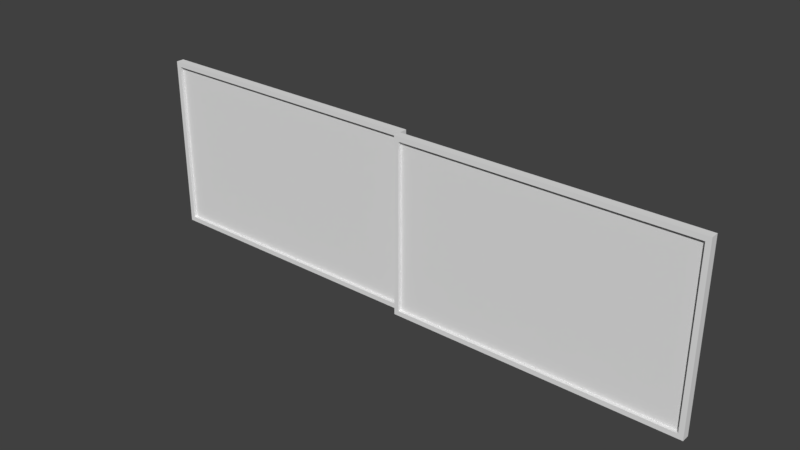 # Source: IndoorTexturedDoor.blend  (saved by Blender 2.79.0; exported with 4.5.12 LTS)
import bpy
from mathutils import Matrix  # noqa: F401  (used for matrix-valued properties, if any)

bpy.ops.wm.read_factory_settings(use_empty=True)
scene = bpy.context.scene
scene.name = 'Scene'

# ---- collections
col_collection_1 = bpy.data.collections.new('Collection 1'); scene.collection.children.link(col_collection_1)

# ---- materials (node trees are filled in below, after node groups)
mat_material = bpy.data.materials.new('Material')
mat_material.alpha_threshold = 0.0
mat_material.use_transparent_shadow = False
mat_material.roughness = 0.5
mat_material.line_color = (0.0, 0.0, 0.0, 1.0)

# ---- material node trees

# ---- world
world_world = bpy.data.worlds.new('World'); scene.world = world_world
world_world.color = (0.05088, 0.05088, 0.05088)
world_world.use_sun_shadow = False
world_world.sun_shadow_jitter_overblur = 0.0
world_world.cycles.sampling_method = 'MANUAL'

# ---- meshes
me_cube_007 = bpy.data.meshes.new('Cube.007')
me_cube_007.from_pydata([(-1.92, 1.77, 0.03), (-1.92, 0.03, 0.03), (-1.93, 0.03, 0.03), (-1.93, 1.77, 0.03), (-1.92, 1.77, 1.07), (-1.92, 0.03, 1.07), (-1.93, 0.03, 1.07), (-1.93, 1.77, 1.07)], [], [(0, 1, 2, 3), (4, 7, 6, 5), (0, 4, 5, 1), (1, 5, 6, 2), (2, 6, 7, 3), (4, 0, 3, 7)])
me_cube_007.materials.append(mat_material)
me_cube_007.use_remesh_preserve_volume = False
me_cube_007.use_remesh_preserve_attributes = False
me_cube_007.use_mirror_vertex_groups = False
me_cube_007.update()
me_cube_006 = bpy.data.meshes.new('Cube.006')
me_cube_006.from_pydata([(-1.9, 0.03, -1.344e-06), (-1.9, 1.77, -3.709e-05), (-1.95, 1.77, -3.709e-05), (-1.95, 0.03, -1.344e-06), (-1.9, 0.03, 1.1), (-1.9, 1.77, 1.1), (-1.95, 1.77, 1.1), (-1.95, 0.03, 1.1), (-1.9, 1.8, 1.07), (-1.9, 1.8, 0.03011), (-1.9, -5.645e-07, 1.07), (-1.9, -4.453e-07, 0.03011), (-1.95, -8.769e-08, 1.07), (-1.95, -8.769e-08, 0.03011), (-1.95, 1.8, 1.07), (-1.95, 1.8, 0.03011), (-1.95, 0.03, 0.03011), (-1.95, 0.03, 1.07), (-1.95, 1.77, 0.03007), (-1.95, 1.77, 1.07), (-1.9, 1.77, 0.03007), (-1.9, 1.77, 1.07), (-1.9, 0.03, 0.03011), (-1.9, 0.03, 1.07), (-1.95, 1.8, 1.1), (-1.95, 3.152e-08, 1.1), (-1.9, -8.029e-07, 1.1), (-1.9, 1.8, 1.1), (-1.95, 1.8, 0.0), (-1.95, -8.769e-08, 0.0), (-1.9, -3.261e-07, 0.0), (-1.9, 1.8, 0.0)], [], [(31, 1, 2, 28), (27, 24, 6, 5), (1, 0, 3, 2), (8, 27, 5, 21), (5, 6, 7, 4), (21, 5, 4, 23), (3, 16, 18, 2), (27, 8, 14, 24), (17, 19, 21, 23), (2, 18, 15, 28), (8, 9, 15, 14), (18, 19, 14, 15), (0, 22, 11, 30), (12, 25, 7, 17), (22, 23, 10, 11), (30, 11, 13, 29), (17, 7, 6, 19), (11, 10, 12, 13), (19, 6, 24, 14), (0, 30, 29, 3), (9, 31, 28, 15), (23, 4, 26, 10), (4, 7, 25, 26), (10, 26, 25, 12), (29, 13, 16, 3), (13, 12, 17, 16), (1, 20, 22, 0), (18, 20, 21, 19), (31, 9, 20, 1), (9, 8, 21, 20), (16, 17, 23, 22), (16, 22, 20, 18)])
me_cube_006.materials.append(mat_material)
me_cube_006.use_remesh_preserve_volume = False
me_cube_006.use_remesh_preserve_attributes = False
me_cube_006.use_mirror_vertex_groups = False
me_cube_006.update()
me_cube_005 = bpy.data.meshes.new('Cube.005')
me_cube_005.from_pydata([(-1.97, -0.03, 0.03), (-1.97, -1.77, 0.03), (-1.98, -1.77, 0.03), (-1.98, -0.03, 0.03), (-1.97, -0.03, 1.07), (-1.97, -1.77, 1.07), (-1.98, -1.77, 1.07), (-1.98, -0.03, 1.07)], [], [(0, 1, 2, 3), (4, 7, 6, 5), (0, 4, 5, 1), (1, 5, 6, 2), (2, 6, 7, 3), (4, 0, 3, 7)])
me_cube_005.materials.append(mat_material)
me_cube_005.use_remesh_preserve_volume = False
me_cube_005.use_remesh_preserve_attributes = False
me_cube_005.use_mirror_vertex_groups = False
me_cube_005.update()
me_cube_003 = bpy.data.meshes.new('Cube.003')
me_cube_003.from_pydata([(-1.95, -1.77, -1.344e-06), (-1.95, -0.03, -3.709e-05), (-2.0, -0.03, -3.709e-05), (-2.0, -1.77, -1.344e-06), (-1.95, -1.77, 1.1), (-1.95, -0.03, 1.1), (-2.0, -0.03, 1.1), (-2.0, -1.77, 1.1), (-1.95, -6.875e-07, 1.07), (-1.95, -5.235e-07, 0.03011), (-1.95, -1.8, 1.07), (-1.95, -1.8, 0.03011), (-2.0, -1.8, 1.07), (-2.0, -1.8, 0.03011), (-2.0, -2.106e-07, 1.07), (-2.0, -4.671e-08, 0.03011), (-2.0, -1.77, 0.03011), (-2.0, -1.77, 1.07), (-2.0, -0.03, 0.03007), (-2.0, -0.03, 1.07), (-1.95, -0.03, 0.03007), (-1.95, -0.03, 1.07), (-1.95, -1.77, 0.03011), (-1.95, -1.77, 1.07), (-2.0, -3.671e-07, 1.1), (-2.0, -1.8, 1.1), (-1.95, -1.8, 1.1), (-1.95, -8.439e-07, 1.1), (-2.0, 1.098e-07, 0.0), (-2.0, -1.8, 0.0), (-1.95, -1.8, 0.0), (-1.95, -3.671e-07, 0.0)], [], [(31, 1, 2, 28), (27, 24, 6, 5), (1, 0, 3, 2), (8, 27, 5, 21), (5, 6, 7, 4), (21, 5, 4, 23), (3, 16, 18, 2), (27, 8, 14, 24), (17, 19, 21, 23), (2, 18, 15, 28), (8, 9, 15, 14), (18, 19, 14, 15), (0, 22, 11, 30), (12, 25, 7, 17), (22, 23, 10, 11), (30, 11, 13, 29), (17, 7, 6, 19), (11, 10, 12, 13), (19, 6, 24, 14), (0, 30, 29, 3), (9, 31, 28, 15), (23, 4, 26, 10), (4, 7, 25, 26), (10, 26, 25, 12), (29, 13, 16, 3), (13, 12, 17, 16), (1, 20, 22, 0), (18, 20, 21, 19), (31, 9, 20, 1), (9, 8, 21, 20), (16, 17, 23, 22), (16, 22, 20, 18)])
me_cube_003.materials.append(mat_material)
me_cube_003.use_remesh_preserve_volume = False
me_cube_003.use_remesh_preserve_attributes = False
me_cube_003.use_mirror_vertex_groups = False
me_cube_003.update()

# ---- objects
ob_cube_005 = bpy.data.objects.new('Cube.005', me_cube_007)
ob_cube_003 = bpy.data.objects.new('Cube.003', me_cube_006)
ob_cube_004 = bpy.data.objects.new('Cube.004', me_cube_005)
ob_cube_002 = bpy.data.objects.new('Cube.002', me_cube_003)

# ---- transforms, parenting, visibility, modifiers, constraints
ob_cube_005.location = (0.0, 0.0, 0.0)
ob_cube_005.rotation_euler = (0.0, -0.0, 1.571)
ob_cube_005.lock_rotations_4d = False
ob_cube_005.empty_display_type = 'ARROWS'
ob_cube_005.lineart.crease_threshold = 0.0
ob_cube_003.location = (0.0, 0.0, 0.0)
ob_cube_003.rotation_euler = (0.0, -0.0, 1.571)
ob_cube_003.lock_rotations_4d = False
ob_cube_003.empty_display_type = 'ARROWS'
ob_cube_003.lineart.crease_threshold = 0.0
ob_cube_004.location = (0.0, 0.0, 0.0)
ob_cube_004.rotation_euler = (0.0, -0.0, 1.571)
ob_cube_004.lock_rotations_4d = False
ob_cube_004.empty_display_type = 'ARROWS'
ob_cube_004.lineart.crease_threshold = 0.0
ob_cube_002.location = (0.0, 0.0, 0.0)
ob_cube_002.rotation_euler = (0.0, -0.0, 1.571)
ob_cube_002.lock_rotations_4d = False
ob_cube_002.empty_display_type = 'ARROWS'
ob_cube_002.lineart.crease_threshold = 0.0

# ---- collection membership
col_collection_1.objects.link(ob_cube_005)
col_collection_1.objects.link(ob_cube_003)
col_collection_1.objects.link(ob_cube_004)
col_collection_1.objects.link(ob_cube_002)

# ---- scene / render settings (as saved in the file)
scene.frame_start = 1; scene.frame_end = 250; scene.frame_set(0)
scene.render.engine = 'BLENDER_EEVEE_NEXT'
scene.render.resolution_percentage = 50
scene.render.dither_intensity = 0.0
scene.cycles.use_denoising = False
scene.cycles.samples = 128
scene.cycles.sampling_pattern = 'TABULATED_SOBOL'
scene.cycles.light_sampling_threshold = 0.0
scene.cycles.use_adaptive_sampling = False
scene.cycles.use_light_tree = False
scene.cycles.blur_glossy = 0.0
scene.cycles.sample_clamp_indirect = 0.0
scene.view_settings.view_transform = 'Standard'
bpy.context.view_layer.update()

# ---- added for rendering (the .blend has no active camera and no usable light): camera, sun
cam_auto = bpy.data.cameras.new('AutoCamera')
cam_auto.lens = 50.0
cam_auto.sensor_width = 36.0
cam_auto.clip_end = 1000.0
ob_auto_camera = bpy.data.objects.new('AutoCamera', cam_auto)
scene.collection.objects.link(ob_auto_camera)
ob_auto_camera.location = (3.48407, -6.13088, 3.33724)
ob_auto_camera.rotation_euler = (1.09748, -7.21219e-08, 0.694738)
scene.camera = ob_auto_camera
light_auto_sun = bpy.data.lights.new('AutoSun', 'SUN')
light_auto_sun.energy = 3.0
light_auto_sun.angle = 0.0523599
ob_auto_sun = bpy.data.objects.new('AutoSun', light_auto_sun)
scene.collection.objects.link(ob_auto_sun)
ob_auto_sun.rotation_euler = (0.872665, 0.174533, 0.523599)
bpy.context.view_layer.update()
